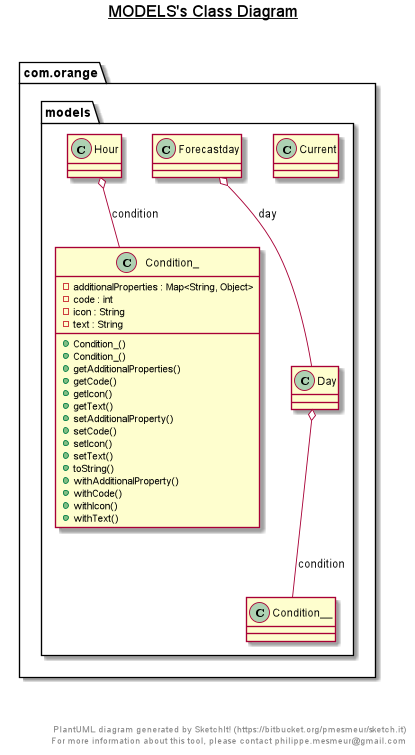

The diagram above was rendered by PlantUML. Its source (embedded in the PNG):
@startuml

title __MODELS's Class Diagram__\n

  namespace com.orange {
    namespace models {
      class com.orange.models.Astro {
          - additionalProperties : Map<String, Object>
          - moonIllumination : String
          - moonPhase : String
          - moonrise : String
          - moonset : String
          - sunrise : String
          - sunset : String
          + Astro()
          + Astro()
          + getAdditionalProperties()
          + getMoonIllumination()
          + getMoonPhase()
          + getMoonrise()
          + getMoonset()
          + getSunrise()
          + getSunset()
          + setAdditionalProperty()
          + setMoonIllumination()
          + setMoonPhase()
          + setMoonrise()
          + setMoonset()
          + setSunrise()
          + setSunset()
          + toString()
          + withAdditionalProperty()
          + withMoonIllumination()
          + withMoonPhase()
          + withMoonrise()
          + withMoonset()
          + withSunrise()
          + withSunset()
      }
    }
  }
  

  namespace com.orange {
    namespace models {
      class com.orange.models.Condition {
          - additionalProperties : Map<String, Object>
          - code : int
          - icon : String
          - text : String
          + Condition()
          + Condition()
          + getAdditionalProperties()
          + getCode()
          + getIcon()
          + getText()
          + setAdditionalProperty()
          + setCode()
          + setIcon()
          + setText()
          + toString()
          + withAdditionalProperty()
          + withCode()
          + withIcon()
          + withText()
      }
    }
  }
  

  namespace com.orange {
    namespace models {
      class com.orange.models.Condition_ {
          - additionalProperties : Map<String, Object>
          - code : int
          - icon : String
          - text : String
          + Condition_()
          + Condition_()
          + getAdditionalProperties()
          + getCode()
          + getIcon()
          + getText()
          + setAdditionalProperty()
          + setCode()
          + setIcon()
          + setText()
          + toString()
          + withAdditionalProperty()
          + withCode()
          + withIcon()
          + withText()
      }
    }
  }
  

  


  

  

  

  

  com.orange.models.Current o-- com.orange.models.Condition : condition
  com.orange.models.Day o-- com.orange.models.Condition__ : condition
  com.orange.models.Forecastday o-- com.orange.models.Astro : astro
  com.orange.models.Forecastday o-- com.orange.models.Day : day
  com.orange.models.Hour o-- com.orange.models.Condition_ : condition


right footer


PlantUML diagram generated by SketchIt! (https://bitbucket.org/pmesmeur/sketch.it)
For more information about this tool, please contact philippe.mesmeur@gmail.com
endfooter

@enduml